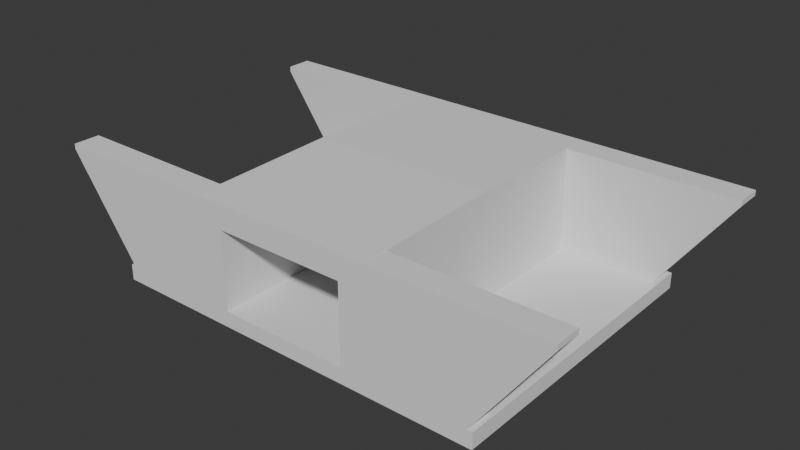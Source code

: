 # Source: model_view.blend  (saved by Blender 4.2.67; exported with 4.5.12 LTS)
import bpy
from mathutils import Matrix  # noqa: F401  (used for matrix-valued properties, if any)

bpy.ops.wm.read_factory_settings(use_empty=True)
scene = bpy.context.scene
scene.name = 'Scene'

# ---- collections
col_collection = bpy.data.collections.new('Collection'); scene.collection.children.link(col_collection)
col_ifcproject_openbim_bridge_automation = bpy.data.collections.new('IfcProject/OpenBIM Bridge Automation'); scene.collection.children.link(col_ifcproject_openbim_bridge_automation)
col_ifcbridgepart_superstructure = bpy.data.collections.new('IfcBridgePart/Superstructure'); col_ifcproject_openbim_bridge_automation.children.link(col_ifcbridgepart_superstructure)
col_ifcbridgepart_substructure = bpy.data.collections.new('IfcBridgePart/Substructure'); col_ifcproject_openbim_bridge_automation.children.link(col_ifcbridgepart_substructure)
col_ifcbridgepart_substructure_001 = bpy.data.collections.new('IfcBridgePart/Substructure.001'); col_ifcproject_openbim_bridge_automation.children.link(col_ifcbridgepart_substructure_001)
col_ifcbridgepart_wing_walls = bpy.data.collections.new('IfcBridgePart/Wing Walls'); col_ifcproject_openbim_bridge_automation.children.link(col_ifcbridgepart_wing_walls)
col_ifcbridge_main_bridge = bpy.data.collections.new('IfcBridge/Main Bridge'); col_ifcproject_openbim_bridge_automation.children.link(col_ifcbridge_main_bridge)
col_ifcsite_bridge_site = bpy.data.collections.new('IfcSite/Bridge Site'); col_ifcproject_openbim_bridge_automation.children.link(col_ifcsite_bridge_site)
col_ifcroad_main_connecting_road = bpy.data.collections.new('IfcRoad/Main_Connecting_Road'); col_ifcproject_openbim_bridge_automation.children.link(col_ifcroad_main_connecting_road)

# ---- world
world_world = bpy.data.worlds.new('World'); scene.world = world_world
world_world.use_nodes = True; world_world.node_tree.nodes.clear()
_N = world_world.node_tree.nodes; _L = world_world.node_tree.links
n0 = _N.new('ShaderNodeOutputWorld'); n0.name = 'World Output'; n0.location = (300, 300)
n1 = _N.new('ShaderNodeBackground'); n1.name = 'Background'; n1.location = (10, 300)
n1.inputs[0].default_value = (0.05088, 0.05088, 0.05088, 1.0)
_L.new(n1.outputs[0], n0.inputs[0])
n0.is_active_output = True
world_world.color = (0.05088, 0.05088, 0.05088)
world_world.sun_shadow_jitter_overblur = 0.0

# ---- meshes
me_9_35 = bpy.data.meshes.new('9/35')
me_9_35.from_pydata([(0.0, 0.1, 0.0), (0.0, 0.1, 7.0), (5.8, 0.0, 7.0), (5.8, 0.0, 0.0), (5.8, -0.925, 7.0), (5.8, -0.925, 0.0), (-5.8, -0.925, 7.0), (-5.8, -0.925, 0.0), (-5.8, 0.0, 7.0), (-5.8, 0.0, 0.0)], [], [(0, 1, 2), (3, 2, 4), (5, 4, 6), (7, 6, 8), (9, 8, 1), (5, 0, 3), (7, 9, 0), (5, 7, 0), (2, 3, 0), (4, 5, 3), (6, 7, 5), (8, 9, 7), (1, 0, 9), (4, 1, 6), (6, 1, 8), (4, 2, 1)])
me_9_35.update()
me_9_88 = bpy.data.meshes.new('9/88')
me_9_88.from_pydata([(7.43, -5.8, -0.6), (-7.43, -5.8, -0.6), (-7.43, 5.8, -0.6), (-7.43, 5.8, 0.0), (-7.43, -5.8, 0.0), (7.43, -5.8, 0.0), (7.43, 5.8, -0.6), (7.43, 5.8, 0.0)], [], [(0, 1, 2), (3, 4, 5), (4, 1, 0), (5, 0, 6), (7, 6, 2), (3, 2, 1), (2, 6, 0), (5, 7, 3), (0, 5, 4), (6, 7, 5), (2, 3, 7), (1, 4, 3)])
me_9_88.update()
me_9_124 = bpy.data.meshes.new('9/124')
me_9_124.from_pydata([(11.6, 0.0, 0.0), (0.0, 0.0, 0.0), (0.0, 1.0, 0.0), (0.0, 0.0, 3.0), (0.0, 1.0, 3.0), (11.6, 1.0, 3.0), (11.6, 1.0, 0.0), (11.6, 0.0, 3.0)], [], [(0, 1, 2), (1, 3, 4), (2, 4, 5), (6, 5, 7), (0, 7, 3), (3, 7, 5), (2, 6, 0), (4, 2, 1), (5, 6, 2), (7, 0, 6), (3, 1, 0), (5, 4, 3)])
me_9_124.update()
me_9_159 = bpy.data.meshes.new('9/159')
me_9_159.from_pydata([(11.6, 0.0, 0.0), (0.0, 0.0, 0.0), (0.0, 1.0, 0.0), (0.0, 0.0, 3.0), (0.0, 1.0, 3.0), (11.6, 1.0, 3.0), (11.6, 1.0, 0.0), (11.6, 0.0, 3.0)], [], [(0, 1, 2), (1, 3, 4), (2, 4, 5), (6, 5, 7), (0, 7, 3), (3, 7, 5), (2, 6, 0), (4, 2, 1), (5, 6, 2), (7, 0, 6), (3, 1, 0), (5, 4, 3)])
me_9_159.update()
me_9_197 = bpy.data.meshes.new('9/197')
me_9_197.from_pydata([(0.0, -1.0, 0.0), (0.0, 0.0, 0.0), (3.73, 0.0, 0.0), (3.73, -1.0, 0.0), (6.4, 0.0, 3.725), (6.4, -1.0, 3.725), (6.4, 0.0, 3.925), (6.4, -1.0, 3.925), (0.0, 0.0, 3.925), (0.0, -1.0, 3.925)], [], [(0, 1, 2), (3, 2, 4), (5, 4, 6), (7, 6, 8), (9, 8, 1), (4, 8, 6), (2, 1, 8), (4, 2, 8), (2, 3, 0), (4, 5, 3), (6, 7, 5), (8, 9, 7), (1, 0, 9), (5, 7, 9), (3, 9, 0), (3, 5, 9)])
me_9_197.update()
me_9_230 = bpy.data.meshes.new('9/230')
me_9_230.from_pydata([(0.0, -1.0, 0.0), (0.0, 0.0, 0.0), (3.73, 0.0, 0.0), (3.73, -1.0, 0.0), (6.4, 0.0, 3.725), (6.4, -1.0, 3.725), (6.4, 0.0, 3.925), (6.4, -1.0, 3.925), (0.0, 0.0, 3.925), (0.0, -1.0, 3.925)], [], [(0, 1, 2), (3, 2, 4), (5, 4, 6), (7, 6, 8), (9, 8, 1), (4, 8, 6), (2, 1, 8), (4, 2, 8), (2, 3, 0), (4, 5, 3), (6, 7, 5), (8, 9, 7), (1, 0, 9), (5, 7, 9), (3, 9, 0), (3, 5, 9)])
me_9_230.update()
me_9_260 = bpy.data.meshes.new('9/260')
me_9_260.from_pydata([(0.0, -1.0, 0.0), (0.0, 0.0, 0.0), (3.73, 0.0, 0.0), (3.73, -1.0, 0.0), (6.4, 0.0, 3.725), (6.4, -1.0, 3.725), (6.4, 0.0, 3.925), (6.4, -1.0, 3.925), (0.0, 0.0, 3.925), (0.0, -1.0, 3.925)], [], [(0, 1, 2), (3, 2, 4), (5, 4, 6), (7, 6, 8), (9, 8, 1), (4, 8, 6), (2, 1, 8), (4, 2, 8), (2, 3, 0), (4, 5, 3), (6, 7, 5), (8, 9, 7), (1, 0, 9), (5, 7, 9), (3, 9, 0), (3, 5, 9)])
me_9_260.update()
me_9_290 = bpy.data.meshes.new('9/290')
me_9_290.from_pydata([(0.0, -1.0, 0.0), (0.0, 0.0, 0.0), (3.73, 0.0, 0.0), (3.73, -1.0, 0.0), (6.4, 0.0, 3.725), (6.4, -1.0, 3.725), (6.4, 0.0, 3.925), (6.4, -1.0, 3.925), (0.0, 0.0, 3.925), (0.0, -1.0, 3.925)], [], [(0, 1, 2), (3, 2, 4), (5, 4, 6), (7, 6, 8), (9, 8, 1), (4, 8, 6), (2, 1, 8), (4, 2, 8), (2, 3, 0), (4, 5, 3), (6, 7, 5), (8, 9, 7), (1, 0, 9), (5, 7, 9), (3, 9, 0), (3, 5, 9)])
me_9_290.update()

# ---- objects
ob_ifcproject_openbim_bridge_automation = bpy.data.objects.new('IfcProject/OpenBIM Bridge Automation', None)
ob_ifcbridgepart_superstructure = bpy.data.objects.new('IfcBridgePart/Superstructure', None)
ob_ifcslab_main_deck = bpy.data.objects.new('IfcSlab/Main Deck', me_9_35)
ob_ifcbridgepart_substructure = bpy.data.objects.new('IfcBridgePart/Substructure', None)
ob_ifcfooting_foundation_slab = bpy.data.objects.new('IfcFooting/Foundation Slab', me_9_88)
ob_ifcbridgepart_substructure_001 = bpy.data.objects.new('IfcBridgePart/Substructure.001', None)
ob_ifcwall_left_abutment = bpy.data.objects.new('IfcWall/Left Abutment', me_9_124)
ob_ifcwall_right_abutment = bpy.data.objects.new('IfcWall/Right Abutment', me_9_159)
ob_ifcbridgepart_wing_walls = bpy.data.objects.new('IfcBridgePart/Wing Walls', None)
ob_ifcwall_inlet_left_wing_wall = bpy.data.objects.new('IfcWall/Inlet Left Wing Wall', me_9_197)
ob_ifcwall_inlet_right_wing_wall = bpy.data.objects.new('IfcWall/Inlet Right Wing Wall', me_9_230)
ob_ifcwall_outlet_left_wing_wall = bpy.data.objects.new('IfcWall/Outlet Left Wing Wall', me_9_260)
ob_ifcwall_outlet_right_wing_wall = bpy.data.objects.new('IfcWall/Outlet Right Wing Wall', me_9_290)
ob_ifcbridge_main_bridge = bpy.data.objects.new('IfcBridge/Main Bridge', None)
ob_ifcsite_bridge_site = bpy.data.objects.new('IfcSite/Bridge Site', None)
ob_ifcroad_main_connecting_road = bpy.data.objects.new('IfcRoad/Main_Connecting_Road', None)

# ---- transforms, parenting, visibility, modifiers, constraints
ob_ifcproject_openbim_bridge_automation.location = (0.0, 0.0, 0.0)
ob_ifcproject_openbim_bridge_automation.lock_location = (True, True, True)
ob_ifcproject_openbim_bridge_automation.lock_rotation = (True, True, True)
ob_ifcproject_openbim_bridge_automation.lock_rotation_w = True
ob_ifcproject_openbim_bridge_automation.lock_scale = (True, True, True)
ob_ifcproject_openbim_bridge_automation.hide_viewport = True
ob_ifcproject_openbim_bridge_automation.hide_select = True
ob_ifcbridgepart_superstructure.location = (0.0, 0.0, 0.0)
ob_ifcbridgepart_superstructure.lock_location = (True, True, True)
ob_ifcbridgepart_superstructure.lock_rotation = (True, True, True)
ob_ifcbridgepart_superstructure.lock_rotation_w = True
ob_ifcbridgepart_superstructure.lock_scale = (True, True, True)
ob_ifcbridgepart_superstructure.hide_viewport = True
ob_ifcslab_main_deck.location = (-3.5, 0.0, 3.925)
ob_ifcslab_main_deck.rotation_euler = (1.571, -0.0, 1.571)
ob_ifcslab_main_deck.lock_rotation = (True, False, False)
ob_ifcslab_main_deck.lock_scale = (True, True, True)
ob_ifcbridgepart_substructure.location = (0.0, 0.0, 0.0)
ob_ifcbridgepart_substructure.lock_location = (True, True, True)
ob_ifcbridgepart_substructure.lock_rotation = (True, True, True)
ob_ifcbridgepart_substructure.lock_rotation_w = True
ob_ifcbridgepart_substructure.lock_scale = (True, True, True)
ob_ifcbridgepart_substructure.hide_viewport = True
ob_ifcfooting_foundation_slab.location = (0.0, 0.0, 0.0)
ob_ifcfooting_foundation_slab.lock_scale = (True, True, True)
ob_ifcbridgepart_substructure_001.location = (0.0, 0.0, 0.0)
ob_ifcbridgepart_substructure_001.lock_location = (True, True, True)
ob_ifcbridgepart_substructure_001.lock_rotation = (True, True, True)
ob_ifcbridgepart_substructure_001.lock_rotation_w = True
ob_ifcbridgepart_substructure_001.lock_scale = (True, True, True)
ob_ifcbridgepart_substructure_001.hide_viewport = True
ob_ifcwall_left_abutment.location = (-2.5, -5.8, 0.0)
ob_ifcwall_left_abutment.rotation_euler = (0.0, -0.0, 1.571)
ob_ifcwall_left_abutment.lock_scale = (True, True, True)
ob_ifcwall_right_abutment.location = (3.5, -5.8, 0.0)
ob_ifcwall_right_abutment.rotation_euler = (0.0, -0.0, 1.571)
ob_ifcwall_right_abutment.lock_scale = (True, True, True)
ob_ifcbridgepart_wing_walls.location = (0.0, 0.0, 0.0)
ob_ifcbridgepart_wing_walls.lock_location = (True, True, True)
ob_ifcbridgepart_wing_walls.lock_rotation = (True, True, True)
ob_ifcbridgepart_wing_walls.lock_rotation_w = True
ob_ifcbridgepart_wing_walls.lock_scale = (True, True, True)
ob_ifcbridgepart_wing_walls.hide_viewport = True
ob_ifcwall_inlet_left_wing_wall.location = (-3.5, -5.8, 0.0)
ob_ifcwall_inlet_left_wing_wall.rotation_euler = (0.0, -0.0, 3.142)
ob_ifcwall_inlet_left_wing_wall.lock_scale = (True, True, True)
ob_ifcwall_inlet_right_wing_wall.location = (-3.5, 4.8, 0.0)
ob_ifcwall_inlet_right_wing_wall.rotation_euler = (0.0, -0.0, 3.142)
ob_ifcwall_inlet_right_wing_wall.lock_scale = (True, True, True)
ob_ifcwall_outlet_left_wing_wall.location = (3.5, -4.8, 0.0)
ob_ifcwall_outlet_left_wing_wall.lock_scale = (True, True, True)
ob_ifcwall_outlet_right_wing_wall.location = (3.5, 5.8, 0.0)
ob_ifcwall_outlet_right_wing_wall.lock_scale = (True, True, True)
ob_ifcbridge_main_bridge.location = (0.0, 0.0, 0.0)
ob_ifcbridge_main_bridge.lock_location = (True, True, True)
ob_ifcbridge_main_bridge.lock_rotation = (True, True, True)
ob_ifcbridge_main_bridge.lock_rotation_w = True
ob_ifcbridge_main_bridge.lock_scale = (True, True, True)
ob_ifcbridge_main_bridge.hide_viewport = True
ob_ifcsite_bridge_site.location = (0.0, 0.0, 0.0)
ob_ifcsite_bridge_site.lock_location = (True, True, True)
ob_ifcsite_bridge_site.lock_rotation = (True, True, True)
ob_ifcsite_bridge_site.lock_rotation_w = True
ob_ifcsite_bridge_site.lock_scale = (True, True, True)
ob_ifcsite_bridge_site.hide_viewport = True
ob_ifcroad_main_connecting_road.location = (0.0, 0.0, 0.0)
ob_ifcroad_main_connecting_road.lock_location = (True, True, True)
ob_ifcroad_main_connecting_road.lock_rotation = (True, True, True)
ob_ifcroad_main_connecting_road.lock_rotation_w = True
ob_ifcroad_main_connecting_road.lock_scale = (True, True, True)
ob_ifcroad_main_connecting_road.hide_viewport = True

# ---- collection membership
col_ifcproject_openbim_bridge_automation.objects.link(ob_ifcproject_openbim_bridge_automation)
col_ifcbridgepart_superstructure.objects.link(ob_ifcbridgepart_superstructure)
col_ifcbridgepart_superstructure.objects.link(ob_ifcslab_main_deck)
col_ifcbridgepart_substructure.objects.link(ob_ifcbridgepart_substructure)
col_ifcbridgepart_substructure.objects.link(ob_ifcfooting_foundation_slab)
col_ifcbridgepart_substructure_001.objects.link(ob_ifcbridgepart_substructure_001)
col_ifcbridgepart_substructure_001.objects.link(ob_ifcwall_left_abutment)
col_ifcbridgepart_substructure_001.objects.link(ob_ifcwall_right_abutment)
col_ifcbridgepart_wing_walls.objects.link(ob_ifcbridgepart_wing_walls)
col_ifcbridgepart_wing_walls.objects.link(ob_ifcwall_inlet_left_wing_wall)
col_ifcbridgepart_wing_walls.objects.link(ob_ifcwall_inlet_right_wing_wall)
col_ifcbridgepart_wing_walls.objects.link(ob_ifcwall_outlet_left_wing_wall)
col_ifcbridgepart_wing_walls.objects.link(ob_ifcwall_outlet_right_wing_wall)
col_ifcbridge_main_bridge.objects.link(ob_ifcbridge_main_bridge)
col_ifcsite_bridge_site.objects.link(ob_ifcsite_bridge_site)
col_ifcroad_main_connecting_road.objects.link(ob_ifcroad_main_connecting_road)

# ---- scene / render settings (as saved in the file)
scene.frame_start = 1; scene.frame_end = 250; scene.frame_set(1)
scene.render.engine = 'BLENDER_EEVEE_NEXT'
bpy.context.view_layer.update()

# ---- added for rendering (the .blend has no active camera and no usable light): camera, sun
cam_auto = bpy.data.cameras.new('AutoCamera')
cam_auto.lens = 50.0
cam_auto.sensor_width = 36.0
cam_auto.clip_end = 1000.0
ob_auto_camera = bpy.data.objects.new('AutoCamera', cam_auto)
scene.collection.objects.link(ob_auto_camera)
ob_auto_camera.location = (21.6588, -25.9905, 19.0395)
ob_auto_camera.rotation_euler = (1.09748, -7.21219e-08, 0.694738)
scene.camera = ob_auto_camera
light_auto_sun = bpy.data.lights.new('AutoSun', 'SUN')
light_auto_sun.energy = 3.0
light_auto_sun.angle = 0.0523599
ob_auto_sun = bpy.data.objects.new('AutoSun', light_auto_sun)
scene.collection.objects.link(ob_auto_sun)
ob_auto_sun.rotation_euler = (0.872665, 0.174533, 0.523599)
bpy.context.view_layer.update()

